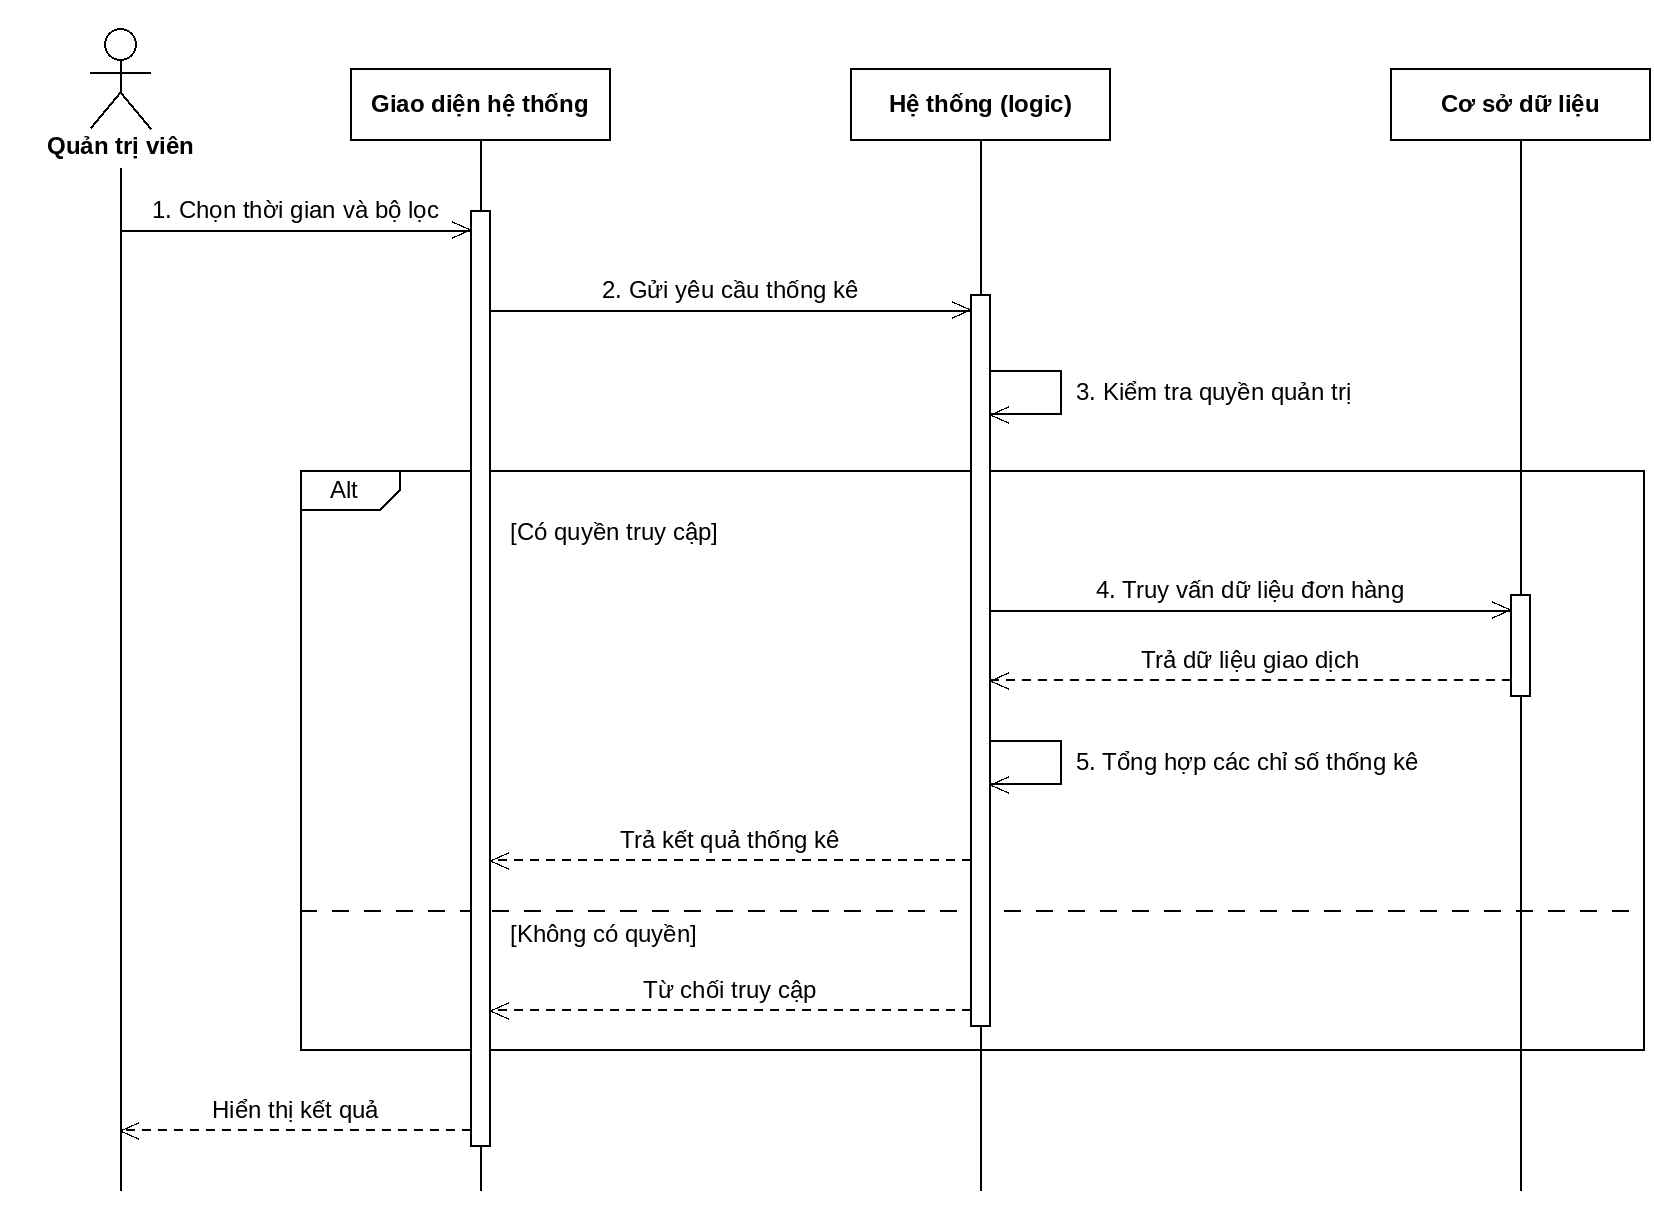

The diagram above was exported from draw.io. Its source (the exported page's mxGraphModel, read from the mxfile embedded in the PNG):
<mxGraphModel dx="1000" dy="800" grid="1" gridSize="10" guides="1" tooltips="1" connect="1" arrows="1" fold="1" page="1" pageScale="1" pageWidth="827" pageHeight="1169" math="0" shadow="0">
  <root>
    <mxCell id="0" />
    <mxCell id="1" parent="0" />
    <mxCell id="c11" value="" style="html=1;endArrow=none;strokeColor=#000000;" edge="1" parent="1">
      <mxGeometry relative="1" as="geometry">
        <mxPoint x="60" y="84" as="sourcePoint" />
        <mxPoint x="60" y="595" as="targetPoint" />
      </mxGeometry>
    </mxCell>
    <mxCell id="c12" value="" style="html=1;endArrow=none;strokeColor=#000000;" edge="1" parent="1">
      <mxGeometry relative="1" as="geometry">
        <mxPoint x="240" y="70" as="sourcePoint" />
        <mxPoint x="240" y="595" as="targetPoint" />
      </mxGeometry>
    </mxCell>
    <mxCell id="c13" value="" style="html=1;endArrow=none;strokeColor=#000000;" edge="1" parent="1">
      <mxGeometry relative="1" as="geometry">
        <mxPoint x="490" y="70" as="sourcePoint" />
        <mxPoint x="490" y="595" as="targetPoint" />
      </mxGeometry>
    </mxCell>
    <mxCell id="c14" value="" style="html=1;endArrow=none;strokeColor=#000000;" edge="1" parent="1">
      <mxGeometry relative="1" as="geometry">
        <mxPoint x="760" y="70" as="sourcePoint" />
        <mxPoint x="760" y="595" as="targetPoint" />
      </mxGeometry>
    </mxCell>
    <mxCell id="c15" value="Quản trị viên" style="shape=umlActor;verticalLabelPosition=bottom;verticalAlign=top;html=1;outlineConnect=0;fontSize=12;fontStyle=1;strokeColor=#000000;fillColor=#FFFFFF;" vertex="1" parent="1">
      <mxGeometry x="45" y="14" width="30" height="50" as="geometry" />
    </mxCell>
    <mxCell id="c16" value="Giao diện hệ thống" style="rounded=0;whiteSpace=wrap;html=1;fontSize=12;fontStyle=1;strokeColor=#000000;fillColor=#FFFFFF;" vertex="1" parent="1">
      <mxGeometry x="175" y="34" width="130" height="36" as="geometry" />
    </mxCell>
    <mxCell id="c17" value="Hệ thống (logic)" style="rounded=0;whiteSpace=wrap;html=1;fontSize=12;fontStyle=1;strokeColor=#000000;fillColor=#FFFFFF;" vertex="1" parent="1">
      <mxGeometry x="425" y="34" width="130" height="36" as="geometry" />
    </mxCell>
    <mxCell id="c18" value="Cơ sở dữ liệu" style="rounded=0;whiteSpace=wrap;html=1;fontSize=12;fontStyle=1;strokeColor=#000000;fillColor=#FFFFFF;" vertex="1" parent="1">
      <mxGeometry x="695" y="34" width="130" height="36" as="geometry" />
    </mxCell>
    <mxCell id="c19" value="Alt" style="shape=umlFrame;whiteSpace=wrap;html=1;pointerEvents=0;recursiveResize=0;container=0;collapsible=0;width=50;height=20;boundedLbl=1;fontSize=12;strokeColor=#000000;fillColor=none;" vertex="1" parent="1">
      <mxGeometry x="150" y="235" width="672" height="290" as="geometry" />
    </mxCell>
    <mxCell id="c20" value="" style="html=1;endArrow=none;dashed=1;dashPattern=8 8;strokeColor=#000000;" edge="1" parent="1">
      <mxGeometry relative="1" as="geometry">
        <mxPoint x="150" y="455" as="sourcePoint" />
        <mxPoint x="822" y="455" as="targetPoint" />
      </mxGeometry>
    </mxCell>
    <mxCell id="c21" value="[Có quyền truy cập]" style="text;html=1;align=left;verticalAlign=middle;fontSize=12;" vertex="1" parent="1">
      <mxGeometry x="255" y="257" width="190" height="18" as="geometry" />
    </mxCell>
    <mxCell id="c22" value="[Không có quyền]" style="text;html=1;align=left;verticalAlign=middle;fontSize=12;" vertex="1" parent="1">
      <mxGeometry x="255" y="458" width="190" height="18" as="geometry" />
    </mxCell>
    <mxCell id="c23" value="" style="html=1;points=[];perimeter=orthogonalPerimeter;fillColor=#FFFFFF;strokeColor=#000000;" vertex="1" parent="1">
      <mxGeometry x="235" y="105" width="10" height="468" as="geometry" />
    </mxCell>
    <mxCell id="c24" value="" style="html=1;points=[];perimeter=orthogonalPerimeter;fillColor=#FFFFFF;strokeColor=#000000;" vertex="1" parent="1">
      <mxGeometry x="485" y="147" width="10" height="366" as="geometry" />
    </mxCell>
    <mxCell id="c25" value="" style="html=1;points=[];perimeter=orthogonalPerimeter;fillColor=#FFFFFF;strokeColor=#000000;" vertex="1" parent="1">
      <mxGeometry x="755" y="297" width="10" height="51" as="geometry" />
    </mxCell>
    <mxCell id="m1" value="1. Chọn thời gian và bộ lọc" style="html=1;verticalAlign=bottom;endArrow=open;endSize=10;strokeColor=#000000;fontSize=12;labelBackgroundColor=none;" edge="1" parent="1">
      <mxGeometry relative="1" as="geometry">
        <mxPoint x="60" y="115" as="sourcePoint" />
        <mxPoint x="235" y="115" as="targetPoint" />
      </mxGeometry>
    </mxCell>
    <mxCell id="m2" value="2. Gửi yêu cầu thống kê" style="html=1;verticalAlign=bottom;endArrow=open;endSize=10;strokeColor=#000000;fontSize=12;labelBackgroundColor=none;" edge="1" parent="1">
      <mxGeometry relative="1" as="geometry">
        <mxPoint x="245" y="155" as="sourcePoint" />
        <mxPoint x="485" y="155" as="targetPoint" />
      </mxGeometry>
    </mxCell>
    <mxCell id="m4" value="4. Truy vấn dữ liệu đơn hàng" style="html=1;verticalAlign=bottom;endArrow=open;endSize=10;strokeColor=#000000;fontSize=12;labelBackgroundColor=none;" edge="1" parent="1">
      <mxGeometry relative="1" as="geometry">
        <mxPoint x="495" y="305" as="sourcePoint" />
        <mxPoint x="755" y="305" as="targetPoint" />
      </mxGeometry>
    </mxCell>
    <mxCell id="r4" value="Trả dữ liệu giao dịch" style="html=1;verticalAlign=bottom;endArrow=open;endSize=10;strokeColor=#000000;fontSize=12;labelBackgroundColor=none;dashed=1;dashPattern=4 4;" edge="1" parent="1">
      <mxGeometry relative="1" as="geometry">
        <mxPoint x="755" y="340" as="sourcePoint" />
        <mxPoint x="495" y="340" as="targetPoint" />
      </mxGeometry>
    </mxCell>
    <mxCell id="r6" value="Trả kết quả thống kê" style="html=1;verticalAlign=bottom;endArrow=open;endSize=10;strokeColor=#000000;fontSize=12;labelBackgroundColor=none;dashed=1;dashPattern=4 4;" edge="1" parent="1">
      <mxGeometry relative="1" as="geometry">
        <mxPoint x="485" y="430" as="sourcePoint" />
        <mxPoint x="245" y="430" as="targetPoint" />
      </mxGeometry>
    </mxCell>
    <mxCell id="r7" value="Từ chối truy cập" style="html=1;verticalAlign=bottom;endArrow=open;endSize=10;strokeColor=#000000;fontSize=12;labelBackgroundColor=none;dashed=1;dashPattern=4 4;" edge="1" parent="1">
      <mxGeometry relative="1" as="geometry">
        <mxPoint x="485" y="505" as="sourcePoint" />
        <mxPoint x="245" y="505" as="targetPoint" />
      </mxGeometry>
    </mxCell>
    <mxCell id="r8" value="Hiển thị kết quả" style="html=1;verticalAlign=bottom;endArrow=open;endSize=10;strokeColor=#000000;fontSize=12;labelBackgroundColor=none;dashed=1;dashPattern=4 4;" edge="1" parent="1">
      <mxGeometry relative="1" as="geometry">
        <mxPoint x="235" y="565" as="sourcePoint" />
        <mxPoint x="60" y="565" as="targetPoint" />
      </mxGeometry>
    </mxCell>
    <mxCell id="c26" value="" style="html=1;endArrow=open;endSize=10;strokeColor=#000000;" edge="1" parent="1">
      <mxGeometry relative="1" as="geometry">
        <mxPoint x="495" y="185" as="sourcePoint" />
        <mxPoint x="495" y="207" as="targetPoint" />
        <Array as="points">
          <mxPoint x="530" y="185" />
          <mxPoint x="530" y="207" />
        </Array>
      </mxGeometry>
    </mxCell>
    <mxCell id="c27" value="3. Kiểm tra quyền quản trị" style="text;html=1;align=left;verticalAlign=middle;fontSize=12;" vertex="1" parent="1">
      <mxGeometry x="538" y="187" width="190" height="18" as="geometry" />
    </mxCell>
    <mxCell id="c28" value="" style="html=1;endArrow=open;endSize=10;strokeColor=#000000;" edge="1" parent="1">
      <mxGeometry relative="1" as="geometry">
        <mxPoint x="495" y="370" as="sourcePoint" />
        <mxPoint x="495" y="392" as="targetPoint" />
        <Array as="points">
          <mxPoint x="530" y="370" />
          <mxPoint x="530" y="392" />
        </Array>
      </mxGeometry>
    </mxCell>
    <mxCell id="c29" value="5. Tổng hợp các chỉ số thống kê" style="text;html=1;align=left;verticalAlign=middle;fontSize=12;" vertex="1" parent="1">
      <mxGeometry x="538" y="372" width="190" height="18" as="geometry" />
    </mxCell>
  </root>
</mxGraphModel>